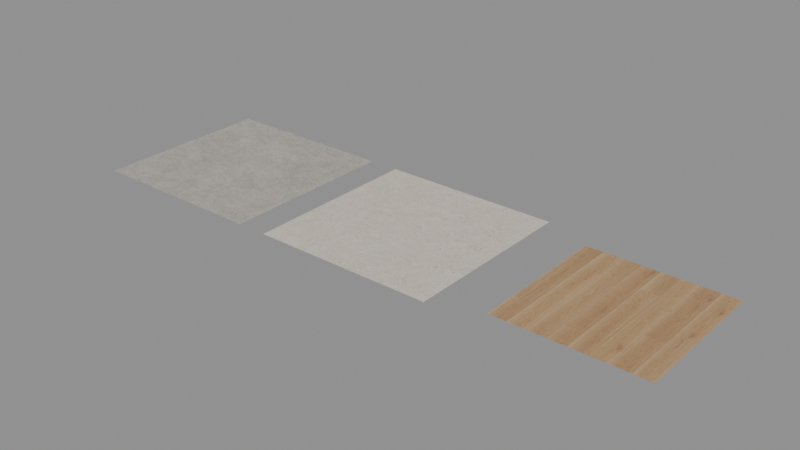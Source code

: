 # Source: material-library.blend  (saved by Blender 5.2.44; exported with 4.5.12 LTS)
import bpy
from mathutils import Matrix  # noqa: F401  (used for matrix-valued properties, if any)

bpy.ops.wm.read_factory_settings(use_empty=True)
scene = bpy.context.scene
scene.name = 'Scene'

# ---- images (referenced by path relative to the original .blend; pixels are not part of the script)
import os
ASSET_DIR = os.environ.get("B2B_ASSET_DIR", "")  # directory of the original .blend (textures are referenced by path, not embedded)
HERE = os.path.dirname(os.path.abspath(__file__))  # packed textures are extracted next to this script under _unpacked/

def load_image(name, relpath, width, height, colorspace="sRGB"):
    """Load a texture the original file referenced (path relative to the .blend, or extracted next to this script)."""
    p = next((c for c in (os.path.join(HERE, relpath), os.path.join(ASSET_DIR, relpath)) if relpath and os.path.exists(c)), "")
    if p:
        img = bpy.data.images.load(p, check_existing=True)
        img.name = name
    else:  # same state as the original file: an image datablock whose file is absent (Cycles renders it pink)
        img = bpy.data.images.new(name, width, height)
        img.source = "FILE"
        img.filepath = "//" + (relpath or name)
    img.colorspace_settings.name = colorspace
    return img
img_honed_concrete_webp = load_image('honed-concrete.webp', '_unpacked/honed-concrete.e0378acb.webp', 1024, 1024, 'sRGB')
img_honed_limestone_webp = load_image('honed-limestone.webp', '_unpacked/honed-limestone.21b1f2cc.webp', 1024, 1024, 'sRGB')
img_natural_oak_webp = load_image('natural-oak.webp', '_unpacked/natural-oak.d3811314.webp', 1024, 1024, 'sRGB')

# ---- materials (node trees are filled in below, after node groups)
mat_honed_concrete = bpy.data.materials.new('honed-concrete')
mat_honed_limestone = bpy.data.materials.new('honed-limestone')
mat_natural_oak = bpy.data.materials.new('natural-oak')

# ---- material node trees
mat_honed_concrete.use_nodes = True; mat_honed_concrete.node_tree.nodes.clear()
_N = mat_honed_concrete.node_tree.nodes; _L = mat_honed_concrete.node_tree.links
n0 = _N.new('ShaderNodeBsdfPrincipled'); n0.name = 'Principled BSDF'; n0.location = (-200, 100)
n0.inputs[2].default_value = 0.52
n0.inputs[10].default_value = 0.005
n1 = _N.new('ShaderNodeOutputMaterial'); n1.name = 'Material Output'; n1.location = (200, 100)
n2 = _N.new('ShaderNodeTexImage'); n2.name = 'Image Texture'; n2.location = (-600, 150)
n2.image = img_honed_concrete_webp
n3 = _N.new('ShaderNodeTexNoise'); n3.name = 'Noise Texture'; n3.location = (-600, -160)
n3.width = 160
n3.inputs[2].default_value = 180.0
n4 = _N.new('ShaderNodeBump'); n4.name = 'Bump'; n4.location = (-270, -130)
n4.inputs[0].default_value = 0.18
n4.inputs[1].default_value = 0.0015
_L.new(n0.outputs[0], n1.inputs[0])
_L.new(n2.outputs[0], n0.inputs[0])
_L.new(n3.outputs[0], n4.inputs[3])
_L.new(n4.outputs[0], n0.inputs[5])
n1.is_active_output = True
mat_honed_limestone.use_nodes = True; mat_honed_limestone.node_tree.nodes.clear()
_N = mat_honed_limestone.node_tree.nodes; _L = mat_honed_limestone.node_tree.links
n0 = _N.new('ShaderNodeBsdfPrincipled'); n0.name = 'Principled BSDF'; n0.location = (-200, 100)
n0.inputs[2].default_value = 0.44
n0.inputs[10].default_value = 0.005
n1 = _N.new('ShaderNodeOutputMaterial'); n1.name = 'Material Output'; n1.location = (200, 100)
n2 = _N.new('ShaderNodeTexImage'); n2.name = 'Image Texture'; n2.location = (-600, 150)
n2.image = img_honed_limestone_webp
n3 = _N.new('ShaderNodeTexNoise'); n3.name = 'Noise Texture'; n3.location = (-600, -160)
n3.width = 160
n3.inputs[2].default_value = 180.0
n4 = _N.new('ShaderNodeBump'); n4.name = 'Bump'; n4.location = (-270, -130)
n4.inputs[0].default_value = 0.18
n4.inputs[1].default_value = 0.0015
_L.new(n0.outputs[0], n1.inputs[0])
_L.new(n2.outputs[0], n0.inputs[0])
_L.new(n3.outputs[0], n4.inputs[3])
_L.new(n4.outputs[0], n0.inputs[5])
n1.is_active_output = True
mat_natural_oak.use_nodes = True; mat_natural_oak.node_tree.nodes.clear()
_N = mat_natural_oak.node_tree.nodes; _L = mat_natural_oak.node_tree.links
n0 = _N.new('ShaderNodeBsdfPrincipled'); n0.name = 'Principled BSDF'; n0.location = (-200, 100)
n0.inputs[2].default_value = 0.46
n0.inputs[10].default_value = 0.005
n1 = _N.new('ShaderNodeOutputMaterial'); n1.name = 'Material Output'; n1.location = (200, 100)
n2 = _N.new('ShaderNodeTexImage'); n2.name = 'Image Texture'; n2.location = (-600, 150)
n2.image = img_natural_oak_webp
n3 = _N.new('ShaderNodeTexNoise'); n3.name = 'Noise Texture'; n3.location = (-600, -160)
n3.width = 160
n3.inputs[2].default_value = 180.0
n4 = _N.new('ShaderNodeBump'); n4.name = 'Bump'; n4.location = (-270, -130)
n4.inputs[0].default_value = 0.18
n4.inputs[1].default_value = 0.0015
_L.new(n0.outputs[0], n1.inputs[0])
_L.new(n2.outputs[0], n0.inputs[0])
_L.new(n3.outputs[0], n4.inputs[3])
_L.new(n4.outputs[0], n0.inputs[5])
n1.is_active_output = True

# ---- meshes
me_plane = bpy.data.meshes.new('Plane')
me_plane.from_pydata([(-1.5, -1.5, 0.0), (1.5, -1.5, 0.0), (-1.5, 1.5, 0.0), (1.5, 1.5, 0.0)], [], [(0, 1, 3, 2)])
_uv = me_plane.uv_layers.new(name='UVMap')
_uv.uv.foreach_set('vector', [0.0, 0.0, 1.0, 0.0, 1.0, 1.0, 0.0, 1.0])
me_plane.materials.append(mat_honed_concrete)
me_plane.update()
me_plane_001 = bpy.data.meshes.new('Plane.001')
me_plane_001.from_pydata([(-1.5, -1.5, 0.0), (1.5, -1.5, 0.0), (-1.5, 1.5, 0.0), (1.5, 1.5, 0.0)], [], [(0, 1, 3, 2)])
_uv = me_plane_001.uv_layers.new(name='UVMap')
_uv.uv.foreach_set('vector', [0.0, 0.0, 1.0, 0.0, 1.0, 1.0, 0.0, 1.0])
me_plane_001.materials.append(mat_honed_limestone)
me_plane_001.update()
me_plane_002 = bpy.data.meshes.new('Plane.002')
me_plane_002.from_pydata([(-1.2, -1.2, 0.0), (1.2, -1.2, 0.0), (-1.2, 1.2, 0.0), (1.2, 1.2, 0.0)], [], [(0, 1, 3, 2)])
_uv = me_plane_002.uv_layers.new(name='UVMap')
_uv.uv.foreach_set('vector', [0.0, 0.0, 1.0, 0.0, 1.0, 1.0, 0.0, 1.0])
me_plane_002.materials.append(mat_natural_oak)
me_plane_002.update()

# ---- objects
ob_honed_concrete___one_metric_repeat = bpy.data.objects.new('honed-concrete · one metric repeat', me_plane)
ob_honed_limestone___one_metric_repeat = bpy.data.objects.new('honed-limestone · one metric repeat', me_plane_001)
ob_natural_oak___one_metric_repeat = bpy.data.objects.new('natural-oak · one metric repeat', me_plane_002)

# ---- transforms, parenting, visibility, modifiers, constraints
ob_honed_concrete___one_metric_repeat.location = (0.0, 0.0, 0.0)
ob_honed_limestone___one_metric_repeat.location = (3.5, 0.0, 0.0)
ob_natural_oak___one_metric_repeat.location = (7.0, 0.0, 0.0)

# ---- collection membership
scene.collection.objects.link(ob_honed_concrete___one_metric_repeat)
scene.collection.objects.link(ob_honed_limestone___one_metric_repeat)
scene.collection.objects.link(ob_natural_oak___one_metric_repeat)

# ---- scene / render settings (as saved in the file)
scene.frame_start = 1; scene.frame_end = 250; scene.frame_set(1)
scene.render.engine = 'BLENDER_EEVEE_NEXT'
scene.render.bake_bias = 0.0
scene.render.bake_samples = 0
scene.render.compositor_device = 'GPU'
scene.eevee.use_volume_custom_range = False
scene.eevee.fast_gi_thickness_near = 0.1
scene.eevee.fast_gi_thickness_far = 0.0
scene.eevee.ray_tracing_options.screen_trace_thickness = 0.1
bpy.context.view_layer.update()

# ---- added for rendering (the .blend has no active camera and no usable light): camera, sun + grey world if the file has none
cam_auto = bpy.data.cameras.new('AutoCamera')
cam_auto.lens = 50.0
cam_auto.sensor_width = 36.0
cam_auto.clip_end = 1000.0
ob_auto_camera = bpy.data.objects.new('AutoCamera', cam_auto)
scene.collection.objects.link(ob_auto_camera)
ob_auto_camera.location = (12.7441, -11.2729, 7.51528)
ob_auto_camera.rotation_euler = (1.09748, -7.21219e-08, 0.694738)
scene.camera = ob_auto_camera
light_auto_sun = bpy.data.lights.new('AutoSun', 'SUN')
light_auto_sun.energy = 3.0
light_auto_sun.angle = 0.0523599
ob_auto_sun = bpy.data.objects.new('AutoSun', light_auto_sun)
scene.collection.objects.link(ob_auto_sun)
ob_auto_sun.rotation_euler = (0.872665, 0.174533, 0.523599)
if scene.world is None:
    world_auto = bpy.data.worlds.new('AutoWorld')
    world_auto.color = (0.3, 0.3, 0.3)
    scene.world = world_auto
bpy.context.view_layer.update()
